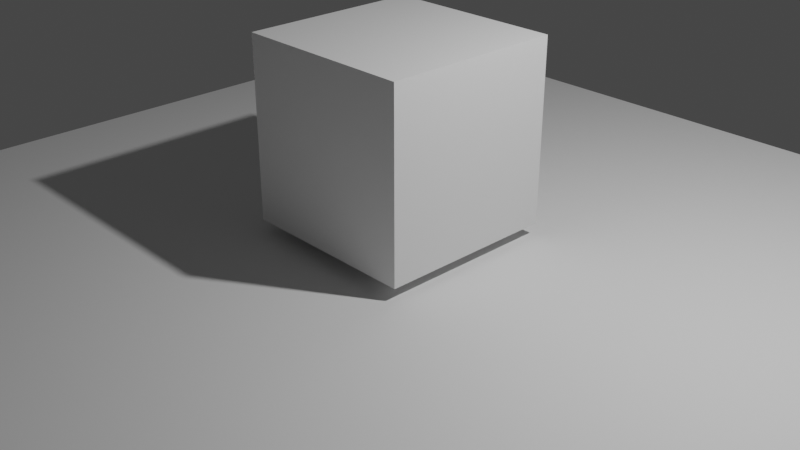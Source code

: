 # Source: spout.blend  (saved by Blender 2.80.43; exported with 4.5.12 LTS)
import bpy
from mathutils import Matrix  # noqa: F401  (used for matrix-valued properties, if any)

bpy.ops.wm.read_factory_settings(use_empty=True)
scene = bpy.context.scene
scene.name = 'Scene'

# ---- collections
col_collection = bpy.data.collections.new('Collection'); scene.collection.children.link(col_collection)

# ---- materials (node trees are filled in below, after node groups)
mat_material_001 = bpy.data.materials.new('Material.001')
mat_material_001.use_transparent_shadow = False
mat_material_001.roughness = 0.25

# ---- material node trees
mat_material_001.use_nodes = True; mat_material_001.node_tree.nodes.clear()
_N = mat_material_001.node_tree.nodes; _L = mat_material_001.node_tree.links
n0 = _N.new('ShaderNodeOutputMaterial'); n0.name = 'Material Output'; n0.location = (300, 300)
n1 = _N.new('ShaderNodeBsdfPrincipled'); n1.name = 'Principled BSDF'; n1.location = (10, 300)
n1.distribution = 'GGX'
n1.subsurface_method = 'BURLEY'
n1.inputs[3].default_value = 1.45
_L.new(n1.outputs[0], n0.inputs[0])
n0.is_active_output = True

# ---- world
world_world = bpy.data.worlds.new('World'); scene.world = world_world
world_world.use_nodes = True; world_world.node_tree.nodes.clear()
_N = world_world.node_tree.nodes; _L = world_world.node_tree.links
n0 = _N.new('ShaderNodeOutputWorld'); n0.name = 'World Output'; n0.location = (300, 300)
n1 = _N.new('ShaderNodeBackground'); n1.name = 'Background'; n1.location = (10, 300)
n1.inputs[0].default_value = (0.05088, 0.05088, 0.05088, 1.0)
_L.new(n1.outputs[0], n0.inputs[0])
n0.is_active_output = True
world_world.color = (0.05088, 0.05088, 0.05088)
world_world.use_sun_shadow = False
world_world.sun_shadow_jitter_overblur = 0.0

# ---- cameras
cam_camera1 = bpy.data.cameras.new('Camera1')
cam_camera1.clip_end = 100.0
cam_camera1.lens = 48.92
cam_camera1.ortho_scale = 7.314
cam_camera1.dof.focus_distance = 0.0
cam_camera1.dof.aperture_fstop = 128.0

# ---- lights
light_light = bpy.data.lights.new('Light', 'POINT')
light_light.transmission_factor = 0.0
light_light.cutoff_distance = 30.0
light_light.energy = 1000.0
light_light.shadow_buffer_clip_start = 1.001
light_light.shadow_soft_size = 0.1
light_light.shadow_maximum_resolution = 0.006
light_light.use_absolute_resolution = True

# ---- meshes
me_cube = bpy.data.meshes.new('Cube')
me_cube.from_pydata([(1.0, 1.0, 1.0), (1.0, 1.0, -1.0), (1.0, -1.0, 1.0), (1.0, -1.0, -1.0), (-1.0, 1.0, 1.0), (-1.0, 1.0, -1.0), (-1.0, -1.0, 1.0), (-1.0, -1.0, -1.0)], [], [(0, 4, 6, 2), (3, 2, 6, 7), (7, 6, 4, 5), (5, 1, 3, 7), (1, 0, 2, 3), (5, 4, 0, 1)])
_uv = me_cube.uv_layers.new(name='UVMap')
_uv.uv.foreach_set('vector', [0.375, 0.0, 0.625, 0.0, 0.625, 0.25, 0.375, 0.25, 0.375, 0.25, 0.625, 0.25, 0.625, 0.5, 0.375, 0.5, 0.375, 0.5, 0.625, 0.5, 0.625, 0.75, 0.375, 0.75, 0.375, 0.75, 0.625, 0.75, 0.625, 1.0, 0.375, 1.0, 0.125, 0.5, 0.375, 0.5, 0.375, 0.75, 0.125, 0.75, 0.625, 0.5, 0.875, 0.5, 0.875, 0.75, 0.625, 0.75])
me_cube.materials.append(mat_material_001)
me_cube.use_remesh_preserve_volume = False
me_cube.use_remesh_preserve_attributes = False
me_cube.use_mirror_vertex_groups = False
me_cube.update()
me_plane = bpy.data.meshes.new('Plane')
me_plane.from_pydata([(-1.0, -1.0, 0.0), (1.0, -1.0, 0.0), (-1.0, 1.0, 0.0), (1.0, 1.0, 0.0)], [], [(0, 1, 3, 2)])
_uv = me_plane.uv_layers.new(name='UVMap')
_uv.uv.foreach_set('vector', [0.0, 0.0, 1.0, 0.0, 1.0, 1.0, 0.0, 1.0])
me_plane.use_remesh_preserve_volume = False
me_plane.use_remesh_preserve_attributes = False
me_plane.use_mirror_vertex_groups = False
me_plane.update()

# ---- objects
ob_cube = bpy.data.objects.new('Cube', me_cube)
ob_light = bpy.data.objects.new('Light', light_light)
ob_camera = bpy.data.objects.new('Camera', cam_camera1)
ob_plane = bpy.data.objects.new('Plane', me_plane)

# ---- transforms, parenting, visibility, modifiers, constraints
ob_cube.location = (0.0, 0.0, 1.139)
ob_cube.lock_rotations_4d = False
ob_cube.empty_display_type = 'ARROWS'
ob_cube.lineart.crease_threshold = 0.0
ob_light.location = (4.076, 1.005, 5.904)
ob_light.rotation_euler = (0.6503, 0.05522, 1.866)
ob_light.lock_rotations_4d = False
ob_light.empty_display_type = 'ARROWS'
ob_light.color = (0.0, 0.0, 0.0, 0.0)
ob_light.lineart.crease_threshold = 0.0
ob_camera.location = (7.359, -6.926, 5.125)
ob_camera.rotation_euler = (1.109, 0.0, 0.8149)
ob_camera.lock_rotations_4d = False
ob_camera.empty_display_type = 'ARROWS'
ob_camera.color = (0.0, 0.0, 0.0, 0.0)
ob_camera.display_type = 'WIRE'
ob_camera.lineart.crease_threshold = 0.0
ob_plane.location = (0.0, 0.0, 0.0)
ob_plane.scale = (5.0, 5.0, 5.0)
ob_plane.lineart.crease_threshold = 0.0

# ---- collection membership
col_collection.objects.link(ob_cube)
col_collection.objects.link(ob_light)
col_collection.objects.link(ob_camera)
col_collection.objects.link(ob_plane)

# ---- scene / render settings (as saved in the file)
scene.camera = ob_camera
scene.frame_start = 1; scene.frame_end = 250; scene.frame_set(1)
scene.render.engine = 'BLENDER_EEVEE_NEXT'
scene.cycles.use_denoising = False
scene.cycles.samples = 128
scene.cycles.sampling_pattern = 'TABULATED_SOBOL'
scene.cycles.use_adaptive_sampling = False
scene.cycles.use_light_tree = False
scene.eevee.gtao_quality = 0.292
scene.eevee.fast_gi_quality = 0.292
scene.eevee.light_threshold = 0.03
scene.view_settings.view_transform = 'Filmic'
bpy.context.view_layer.update()
